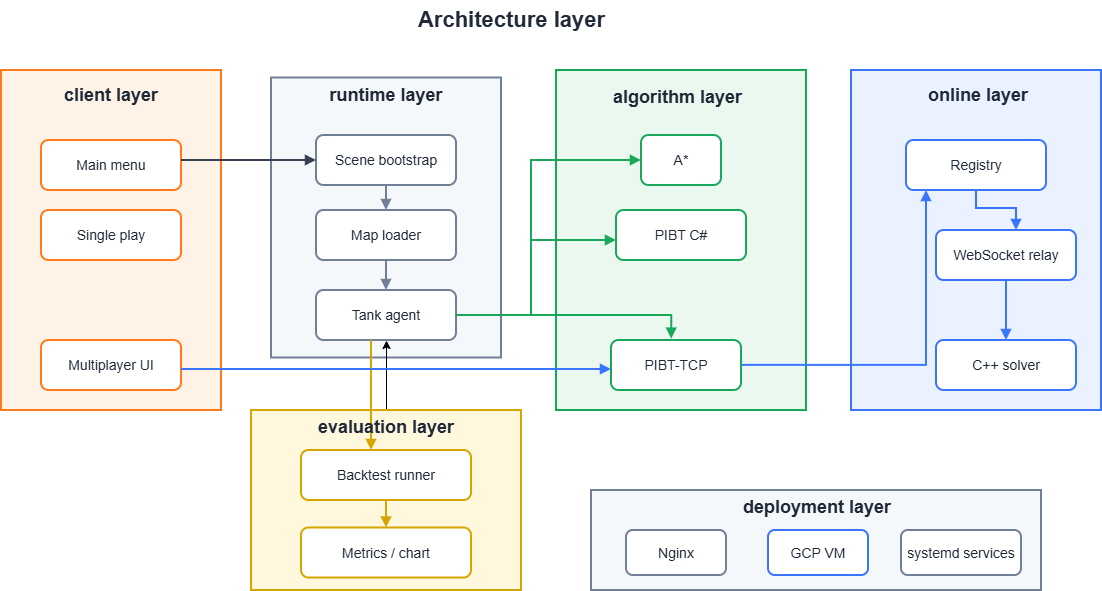

The diagram above was exported from draw.io. Its source (the exported page's mxGraphModel, read from the mxfile embedded in the PNG):
<mxGraphModel dx="1414" dy="785" grid="1" gridSize="10" guides="1" tooltips="1" connect="1" arrows="1" fold="1" page="1" pageScale="1" pageWidth="1400" pageHeight="900" math="0" shadow="0">
  <root>
    <mxCell id="0" />
    <mxCell id="1" parent="0" />
    <mxCell id="arch_title" parent="1" style="text;html=1;strokeColor=none;fillColor=none;fontSize=22;fontStyle=1;fontColor=#1f2937;align=center;" value="Architecture layer" vertex="1">
      <mxGeometry height="30" width="420" x="490" y="30" as="geometry" />
    </mxCell>
    <mxCell id="arch_client" parent="1" style="rounded=0;whiteSpace=wrap;html=1;fillColor=#fff3e8;strokeColor=#ff7a1a;strokeWidth=2;fontColor=#1f2937;fontSize=18;fontStyle=1;" value="" vertex="1">
      <mxGeometry height="340" width="220" x="190" y="100" as="geometry" />
    </mxCell>
    <mxCell id="arch_menu" parent="1" style="rounded=1;whiteSpace=wrap;html=1;fillColor=#ffffff;strokeColor=#ff7a1a;strokeWidth=2;fontColor=#1f2937;fontSize=14;" value="Main menu" vertex="1">
      <mxGeometry height="50" width="140" x="230" y="170" as="geometry" />
    </mxCell>
    <mxCell id="arch_single" parent="1" style="rounded=1;whiteSpace=wrap;html=1;fillColor=#ffffff;strokeColor=#ff7a1a;strokeWidth=2;fontColor=#1f2937;fontSize=14;" value="Single play" vertex="1">
      <mxGeometry height="50" width="140" x="230" y="240" as="geometry" />
    </mxCell>
    <mxCell id="arch_multi" parent="1" style="rounded=1;whiteSpace=wrap;html=1;fillColor=#ffffff;strokeColor=#ff7a1a;strokeWidth=2;fontColor=#1f2937;fontSize=14;" value="Multiplayer UI" vertex="1">
      <mxGeometry height="50" width="140" x="230" y="370" as="geometry" />
    </mxCell>
    <mxCell id="arch_runtime" parent="1" style="rounded=0;whiteSpace=wrap;html=1;fillColor=#f5f8fb;strokeColor=#718096;strokeWidth=2;fontColor=#1f2937;fontSize=18;fontStyle=1;" value="" vertex="1">
      <mxGeometry height="280" width="230" x="460" y="107.5" as="geometry" />
    </mxCell>
    <mxCell id="arch_bootstrap" parent="1" style="rounded=1;whiteSpace=wrap;html=1;fillColor=#ffffff;strokeColor=#718096;strokeWidth=2;fontColor=#1f2937;fontSize=14;" value="Scene bootstrap" vertex="1">
      <mxGeometry height="50" width="140" x="505" y="165" as="geometry" />
    </mxCell>
    <mxCell id="arch_loader" parent="1" style="rounded=1;whiteSpace=wrap;html=1;fillColor=#ffffff;strokeColor=#718096;strokeWidth=2;fontColor=#1f2937;fontSize=14;" value="Map loader" vertex="1">
      <mxGeometry height="50" width="140" x="505" y="240" as="geometry" />
    </mxCell>
    <mxCell id="arch_agent" parent="1" style="rounded=1;whiteSpace=wrap;html=1;fillColor=#ffffff;strokeColor=#718096;strokeWidth=2;fontColor=#1f2937;fontSize=14;" value="Tank agent" vertex="1">
      <mxGeometry height="50" width="140" x="505" y="320" as="geometry" />
    </mxCell>
    <mxCell id="arch_algo" parent="1" style="rounded=0;whiteSpace=wrap;html=1;fillColor=#eaf8ef;strokeColor=#19a85b;strokeWidth=2;fontColor=#1f2937;fontSize=18;fontStyle=1;" value="" vertex="1">
      <mxGeometry height="340" width="250" x="745" y="100" as="geometry" />
    </mxCell>
    <mxCell id="arch_astar" parent="1" style="rounded=1;whiteSpace=wrap;html=1;fillColor=#ffffff;strokeColor=#19a85b;strokeWidth=2;fontColor=#1f2937;fontSize=14;" value="A*" vertex="1">
      <mxGeometry height="50" width="80" x="830" y="165" as="geometry" />
    </mxCell>
    <mxCell id="arch_pibt" parent="1" style="rounded=1;whiteSpace=wrap;html=1;fillColor=#ffffff;strokeColor=#19a85b;strokeWidth=2;fontColor=#1f2937;fontSize=14;" value="PIBT C#" vertex="1">
      <mxGeometry height="50" width="130" x="805" y="240" as="geometry" />
    </mxCell>
    <mxCell id="arch_online" parent="1" style="rounded=0;whiteSpace=wrap;html=1;fillColor=#eaf2ff;strokeColor=#3b74ff;strokeWidth=2;fontColor=#1f2937;fontSize=18;fontStyle=1;" value="" vertex="1">
      <mxGeometry height="340" width="250" x="1040" y="100" as="geometry" />
    </mxCell>
    <mxCell id="arch_registry" parent="1" style="rounded=1;whiteSpace=wrap;html=1;fillColor=#ffffff;strokeColor=#3b74ff;strokeWidth=2;fontColor=#1f2937;fontSize=14;" value="Registry" vertex="1">
      <mxGeometry height="50" width="140" x="1095" y="170" as="geometry" />
    </mxCell>
    <mxCell id="arch_ws" parent="1" style="rounded=1;whiteSpace=wrap;html=1;fillColor=#ffffff;strokeColor=#3b74ff;strokeWidth=2;fontColor=#1f2937;fontSize=14;" value="WebSocket relay" vertex="1">
      <mxGeometry height="50" width="140" x="1125" y="260" as="geometry" />
    </mxCell>
    <mxCell id="arch_solver" parent="1" style="rounded=1;whiteSpace=wrap;html=1;fillColor=#ffffff;strokeColor=#3b74ff;strokeWidth=2;fontColor=#1f2937;fontSize=14;" value="C++ solver" vertex="1">
      <mxGeometry height="50" width="140" x="1125" y="370" as="geometry" />
    </mxCell>
    <mxCell id="4W8OFJAkxGu5JGRYs_0H-18" edge="1" parent="1" source="arch_eval" style="edgeStyle=orthogonalEdgeStyle;rounded=0;orthogonalLoop=1;jettySize=auto;html=1;" target="arch_agent" value="">
      <mxGeometry relative="1" as="geometry" />
    </mxCell>
    <mxCell id="arch_eval" parent="1" style="rounded=0;whiteSpace=wrap;html=1;fillColor=#fff8dc;strokeColor=#d6a500;strokeWidth=2;fontColor=#1f2937;fontSize=18;fontStyle=1;" value="" vertex="1">
      <mxGeometry height="180" width="270" x="440" y="440" as="geometry" />
    </mxCell>
    <mxCell id="arch_backtest" parent="1" style="rounded=1;whiteSpace=wrap;html=1;fillColor=#ffffff;strokeColor=#d6a500;strokeWidth=2;fontColor=#1f2937;fontSize=14;" value="Backtest runner" vertex="1">
      <mxGeometry height="50" width="170" x="490" y="480" as="geometry" />
    </mxCell>
    <mxCell id="arch_metrics" parent="1" style="rounded=1;whiteSpace=wrap;html=1;fillColor=#ffffff;strokeColor=#d6a500;strokeWidth=2;fontColor=#1f2937;fontSize=14;" value="Metrics / chart" vertex="1">
      <mxGeometry height="50" width="170" x="490" y="557.5" as="geometry" />
    </mxCell>
    <mxCell id="arch_deploy" parent="1" style="rounded=0;whiteSpace=wrap;html=1;fillColor=#f5f8fb;strokeColor=#718096;strokeWidth=2;fontColor=#1f2937;fontSize=18;fontStyle=1;" value="" vertex="1">
      <mxGeometry height="100" width="450" x="780" y="520" as="geometry" />
    </mxCell>
    <mxCell id="arch_nginx" parent="1" style="rounded=1;whiteSpace=wrap;html=1;fillColor=#ffffff;strokeColor=#718096;strokeWidth=2;fontColor=#1f2937;fontSize=14;" value="Nginx" vertex="1">
      <mxGeometry height="45" width="100" x="815" y="560" as="geometry" />
    </mxCell>
    <mxCell id="arch_gcp" parent="1" style="rounded=1;whiteSpace=wrap;html=1;fillColor=#ffffff;strokeColor=#3b74ff;strokeWidth=2;fontColor=#1f2937;fontSize=14;" value="GCP VM" vertex="1">
      <mxGeometry height="45" width="100" x="957" y="560" as="geometry" />
    </mxCell>
    <mxCell id="arch_systemd" parent="1" style="rounded=1;whiteSpace=wrap;html=1;fillColor=#ffffff;strokeColor=#718096;strokeWidth=2;fontColor=#1f2937;fontSize=14;" value="systemd services" vertex="1">
      <mxGeometry height="45" width="120" x="1090" y="560" as="geometry" />
    </mxCell>
    <mxCell id="arch_e1" edge="1" parent="1" source="arch_menu" style="edgeStyle=orthogonalEdgeStyle;rounded=0;html=1;endArrow=block;strokeColor=#374151;strokeWidth=2;" target="arch_bootstrap" value="">
      <mxGeometry relative="1" as="geometry">
        <Array as="points">
          <mxPoint x="420" y="190" />
          <mxPoint x="420" y="190" />
        </Array>
      </mxGeometry>
    </mxCell>
    <mxCell id="arch_e2" edge="1" parent="1" source="arch_bootstrap" style="edgeStyle=orthogonalEdgeStyle;rounded=0;html=1;endArrow=block;strokeColor=#718096;strokeWidth=2;" target="arch_loader" value="">
      <mxGeometry relative="1" as="geometry" />
    </mxCell>
    <mxCell id="arch_e3" edge="1" parent="1" source="arch_loader" style="edgeStyle=orthogonalEdgeStyle;rounded=0;html=1;endArrow=block;strokeColor=#718096;strokeWidth=2;" target="arch_agent" value="">
      <mxGeometry relative="1" as="geometry" />
    </mxCell>
    <mxCell id="arch_e7" edge="1" parent="1" style="edgeStyle=orthogonalEdgeStyle;rounded=0;html=1;endArrow=block;strokeColor=#3b74ff;strokeWidth=2;" value="">
      <mxGeometry relative="1" as="geometry">
        <Array as="points">
          <mxPoint x="1115" y="395" />
        </Array>
        <mxPoint x="904.9999999999995" y="394.94117647058806" as="sourcePoint" />
        <mxPoint x="1115" y="220" as="targetPoint" />
      </mxGeometry>
    </mxCell>
    <mxCell id="arch_e8" edge="1" parent="1" source="arch_registry" style="edgeStyle=orthogonalEdgeStyle;rounded=0;html=1;endArrow=block;strokeColor=#3b74ff;strokeWidth=2;" target="arch_ws" value="">
      <mxGeometry relative="1" as="geometry">
        <Array as="points">
          <mxPoint x="1165" y="238" />
          <mxPoint x="1205" y="238" />
        </Array>
      </mxGeometry>
    </mxCell>
    <mxCell id="arch_e9" edge="1" parent="1" source="arch_ws" style="edgeStyle=orthogonalEdgeStyle;rounded=0;html=1;endArrow=block;strokeColor=#3b74ff;strokeWidth=2;" target="arch_solver" value="">
      <mxGeometry relative="1" as="geometry" />
    </mxCell>
    <mxCell id="arch_e11" edge="1" parent="1" source="arch_backtest" style="edgeStyle=orthogonalEdgeStyle;rounded=0;html=1;endArrow=block;strokeColor=#d6a500;strokeWidth=2;" target="arch_metrics" value="">
      <mxGeometry relative="1" as="geometry" />
    </mxCell>
    <mxCell id="arch_e10" edge="1" parent="1" source="arch_agent" style="edgeStyle=orthogonalEdgeStyle;rounded=0;html=1;endArrow=block;strokeColor=#d6a500;strokeWidth=2;" target="arch_backtest" value="">
      <mxGeometry relative="1" as="geometry">
        <Array as="points">
          <mxPoint x="560" y="380" />
          <mxPoint x="560" y="380" />
        </Array>
      </mxGeometry>
    </mxCell>
    <mxCell id="4W8OFJAkxGu5JGRYs_0H-1" parent="1" style="text;html=1;whiteSpace=wrap;strokeColor=none;fillColor=none;align=center;verticalAlign=middle;rounded=0;" value="&lt;span style=&quot;color: rgb(31, 41, 55); font-size: 18px; font-weight: 700;&quot;&gt;client layer&lt;/span&gt;" vertex="1">
      <mxGeometry height="30" width="110" x="245" y="110" as="geometry" />
    </mxCell>
    <mxCell id="4W8OFJAkxGu5JGRYs_0H-2" parent="1" style="text;html=1;whiteSpace=wrap;strokeColor=none;fillColor=none;align=center;verticalAlign=middle;rounded=0;" value="&lt;span style=&quot;color: rgb(31, 41, 55); font-size: 18px; font-weight: 700;&quot;&gt;runtime layer&lt;/span&gt;" vertex="1">
      <mxGeometry height="30" width="140" x="505" y="110" as="geometry" />
    </mxCell>
    <mxCell id="4W8OFJAkxGu5JGRYs_0H-3" edge="1" parent="1" style="edgeStyle=orthogonalEdgeStyle;rounded=0;html=1;endArrow=block;strokeColor=#3b74ff;strokeWidth=2;" value="">
      <mxGeometry relative="1" as="geometry">
        <mxPoint x="370" y="398.9999999999998" as="sourcePoint" />
        <mxPoint x="800" y="398.9999999999998" as="targetPoint" />
      </mxGeometry>
    </mxCell>
    <mxCell id="arch_tcp" parent="1" style="rounded=1;whiteSpace=wrap;html=1;fillColor=#ffffff;strokeColor=#19a85b;strokeWidth=2;fontColor=#1f2937;fontSize=14;" value="PIBT-TCP" vertex="1">
      <mxGeometry height="50" width="130" x="800" y="370" as="geometry" />
    </mxCell>
    <mxCell id="4W8OFJAkxGu5JGRYs_0H-4" parent="1" style="text;whiteSpace=wrap;html=1;" value="&lt;span style=&quot;color: rgb(31, 41, 55); font-size: 18px; font-weight: 700; text-align: center;&quot;&gt;algorithm layer&lt;/span&gt;" vertex="1">
      <mxGeometry height="30" width="140" x="800" y="110" as="geometry" />
    </mxCell>
    <mxCell id="4W8OFJAkxGu5JGRYs_0H-6" parent="1" style="text;whiteSpace=wrap;html=1;" value="&lt;span style=&quot;color: rgb(31, 41, 55); font-size: 18px; font-weight: 700; text-align: center;&quot;&gt;online layer&lt;/span&gt;" vertex="1">
      <mxGeometry height="35" width="120" x="1115" y="107.5" as="geometry" />
    </mxCell>
    <mxCell id="4W8OFJAkxGu5JGRYs_0H-7" parent="1" style="text;whiteSpace=wrap;html=1;" value="&lt;span style=&quot;color: rgb(31, 41, 55); font-family: Helvetica; font-size: 18px; font-style: normal; font-variant-ligatures: normal; font-variant-caps: normal; letter-spacing: normal; orphans: 2; text-align: center; text-indent: 0px; text-transform: none; widows: 2; word-spacing: 0px; -webkit-text-stroke-width: 0px; white-space: normal; text-decoration-thickness: initial; text-decoration-style: initial; text-decoration-color: initial; float: none; display: inline !important;&quot;&gt;&lt;b style=&quot;&quot;&gt;evaluation layer&lt;/b&gt;&lt;/span&gt;" vertex="1">
      <mxGeometry height="27.5" width="140" x="505" y="440" as="geometry" />
    </mxCell>
    <mxCell id="4W8OFJAkxGu5JGRYs_0H-8" parent="1" style="text;whiteSpace=wrap;html=1;labelBackgroundColor=none;" value="&lt;span style=&quot;color: rgb(31, 41, 55); font-family: Helvetica; font-size: 18px; font-style: normal; font-variant-ligatures: normal; font-variant-caps: normal; font-weight: 700; letter-spacing: normal; orphans: 2; text-align: center; text-indent: 0px; text-transform: none; widows: 2; word-spacing: 0px; -webkit-text-stroke-width: 0px; white-space: normal; text-decoration-thickness: initial; text-decoration-style: initial; text-decoration-color: initial; float: none; display: inline !important;&quot;&gt;deployment layer&lt;/span&gt;" vertex="1">
      <mxGeometry height="30" width="160" x="930" y="520" as="geometry" />
    </mxCell>
    <mxCell id="4W8OFJAkxGu5JGRYs_0H-10" edge="1" parent="1" style="edgeStyle=orthogonalEdgeStyle;rounded=0;html=1;endArrow=block;strokeColor=#19a85b;strokeWidth=2;entryX=0;entryY=0.5;entryDx=0;entryDy=0;" target="arch_astar" value="">
      <mxGeometry relative="1" as="geometry">
        <Array as="points">
          <mxPoint x="720" y="345" />
          <mxPoint x="720" y="190" />
        </Array>
        <mxPoint x="645" y="345" as="sourcePoint" />
        <mxPoint x="870" y="370" as="targetPoint" />
      </mxGeometry>
    </mxCell>
    <mxCell id="4W8OFJAkxGu5JGRYs_0H-12" edge="1" parent="1" source="arch_agent" style="edgeStyle=orthogonalEdgeStyle;rounded=0;html=1;endArrow=block;strokeColor=#19a85b;strokeWidth=2;exitX=1;exitY=0.5;exitDx=0;exitDy=0;" target="arch_pibt" value="">
      <mxGeometry relative="1" as="geometry">
        <Array as="points">
          <mxPoint x="720" y="345" />
          <mxPoint x="720" y="270" />
        </Array>
        <mxPoint x="645" y="430" as="sourcePoint" />
        <mxPoint x="793.25" y="291.95000000000005" as="targetPoint" />
      </mxGeometry>
    </mxCell>
    <mxCell id="4W8OFJAkxGu5JGRYs_0H-16" edge="1" parent="1" source="arch_agent" style="edgeStyle=orthogonalEdgeStyle;rounded=0;html=1;endArrow=block;strokeColor=#19a85b;strokeWidth=2;exitX=1;exitY=0.5;exitDx=0;exitDy=0;entryX=0.463;entryY=-0.027;entryDx=0;entryDy=0;entryPerimeter=0;" target="arch_tcp" value="">
      <mxGeometry relative="1" as="geometry">
        <Array as="points">
          <mxPoint x="860" y="345" />
        </Array>
        <mxPoint x="645" y="365" as="sourcePoint" />
        <mxPoint x="810" y="290" as="targetPoint" />
      </mxGeometry>
    </mxCell>
  </root>
</mxGraphModel>